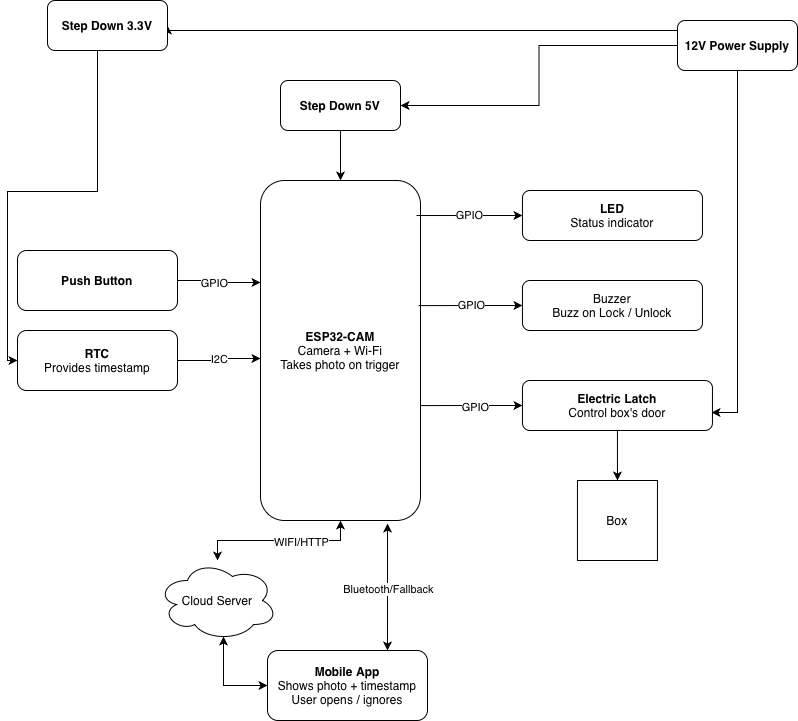

The diagram above was exported from draw.io. Its source (the exported page's mxGraphModel, read from the mxfile embedded in the PNG):
<mxGraphModel dx="1222" dy="759" grid="1" gridSize="10" guides="1" tooltips="1" connect="1" arrows="1" fold="1" page="1" pageScale="1" pageWidth="827" pageHeight="1169" math="0" shadow="0">
  <root>
    <mxCell id="0" />
    <mxCell id="1" parent="0" />
    <mxCell id="v8DsFiuuXJCmwDJiyQb5-1" parent="1" style="rounded=1;whiteSpace=wrap;html=1;fillColor=light-dark(#FFFFFF,#000000);strokeColor=#000000;fontFamily=Helvetica;fontSize=12;fontColor=#000000;" value="&lt;b&gt;Push Button&lt;/b&gt;" vertex="1">
      <mxGeometry height="60" width="160" x="20" y="270" as="geometry" />
    </mxCell>
    <mxCell id="v8DsFiuuXJCmwDJiyQb5-2" parent="1" style="rounded=1;whiteSpace=wrap;html=1;fillColor=light-dark(#FFFFFF,#000000);strokeColor=light-dark(#000000,#FFFFFF);fontFamily=Helvetica;fontSize=12;fontColor=#000000;" value="&lt;b&gt;RTC&lt;/b&gt;&lt;br&gt;Provides timestamp" vertex="1">
      <mxGeometry height="60" width="160" x="20" y="350" as="geometry" />
    </mxCell>
    <mxCell id="mlKsdywmrRrpsk09bArX-10" edge="1" parent="1" source="v8DsFiuuXJCmwDJiyQb5-3" style="edgeStyle=orthogonalEdgeStyle;rounded=0;orthogonalLoop=1;jettySize=auto;html=1;exitX=0.5;exitY=1;exitDx=0;exitDy=0;startArrow=classic;startFill=1;" target="mlKsdywmrRrpsk09bArX-1">
      <mxGeometry relative="1" as="geometry" />
    </mxCell>
    <mxCell id="mlKsdywmrRrpsk09bArX-16" connectable="0" parent="mlKsdywmrRrpsk09bArX-10" style="edgeLabel;html=1;align=center;verticalAlign=middle;resizable=0;points=[];" value="WIFI/HTTP" vertex="1">
      <mxGeometry relative="1" x="-0.2638" y="1" as="geometry">
        <mxPoint as="offset" />
      </mxGeometry>
    </mxCell>
    <mxCell id="v8DsFiuuXJCmwDJiyQb5-3" parent="1" style="rounded=1;whiteSpace=wrap;html=1;fillColor=light-dark(#FFFFFF,#000000);strokeColor=light-dark(#000000,#FFFFFF);fontFamily=Helvetica;fontSize=12;fontColor=#000000;" value="&lt;b&gt;ESP32-CAM&lt;/b&gt;&lt;br&gt;Camera + Wi-Fi&lt;br&gt;Takes photo on trigger" vertex="1">
      <mxGeometry height="340" width="160" x="263" y="200" as="geometry" />
    </mxCell>
    <mxCell id="v8DsFiuuXJCmwDJiyQb5-4" parent="1" style="rounded=1;whiteSpace=wrap;html=1;fillColor=light-dark(#FFFFFF,#000000);strokeColor=light-dark(#000000,#FFFFFF);fontFamily=Helvetica;fontSize=12;fontColor=#000000;" value="&lt;b&gt;Mobile App&lt;/b&gt;&lt;br&gt;Shows photo + timestamp&lt;br&gt;User opens / ignores" vertex="1">
      <mxGeometry height="70" width="160" x="270" y="670" as="geometry" />
    </mxCell>
    <mxCell id="v8DsFiuuXJCmwDJiyQb5-7" parent="1" style="rounded=1;whiteSpace=wrap;html=1;fillColor=light-dark(#FFFFFF,#000000);strokeColor=light-dark(#000000,#FFFFFF);fontFamily=Helvetica;fontSize=12;fontColor=#000000;" value="&lt;b&gt;LED&lt;/b&gt;&lt;br&gt;Status indicator" vertex="1">
      <mxGeometry height="50" width="180" x="524.96" y="210" as="geometry" />
    </mxCell>
    <mxCell id="lXSk2MK6T3PV4KfkR0pi-15" edge="1" parent="1" source="v8DsFiuuXJCmwDJiyQb5-8" style="edgeStyle=orthogonalEdgeStyle;rounded=0;orthogonalLoop=1;jettySize=auto;html=1;exitX=0.5;exitY=1;exitDx=0;exitDy=0;entryX=0.5;entryY=0;entryDx=0;entryDy=0;fontColor=#000000;" target="lXSk2MK6T3PV4KfkR0pi-14">
      <mxGeometry relative="1" as="geometry" />
    </mxCell>
    <mxCell id="v8DsFiuuXJCmwDJiyQb5-8" parent="1" style="rounded=1;whiteSpace=wrap;html=1;fillColor=light-dark(#FFFFFF,#000000);strokeColor=#000000;fontFamily=Helvetica;fontSize=12;fontColor=#000000;" value="&lt;b&gt;Electric Latch&lt;/b&gt;&lt;br&gt;Control box's door" vertex="1">
      <mxGeometry height="50" width="190" x="524.96" y="400" as="geometry" />
    </mxCell>
    <mxCell id="v8DsFiuuXJCmwDJiyQb5-9" edge="1" parent="1" source="v8DsFiuuXJCmwDJiyQb5-1" style="edgeStyle=orthogonalEdgeStyle;html=1;exitX=1;exitY=0.5;exitDx=0;exitDy=0;entryX=0;entryY=0.3;entryDx=0;entryDy=0;fontSize=11;fontColor=#000000;" target="v8DsFiuuXJCmwDJiyQb5-3" value="">
      <mxGeometry relative="1" as="geometry" />
    </mxCell>
    <mxCell id="v8DsFiuuXJCmwDJiyQb5-24" connectable="0" parent="v8DsFiuuXJCmwDJiyQb5-9" style="edgeLabel;html=1;align=center;verticalAlign=middle;resizable=0;points=[];fontColor=#000000;" value="GPIO" vertex="1">
      <mxGeometry relative="1" x="-0.1603" y="-2" as="geometry">
        <mxPoint as="offset" />
      </mxGeometry>
    </mxCell>
    <mxCell id="v8DsFiuuXJCmwDJiyQb5-10" edge="1" parent="1" source="v8DsFiuuXJCmwDJiyQb5-2" style="edgeStyle=orthogonalEdgeStyle;html=1;exitX=1;exitY=0.5;exitDx=0;exitDy=0;entryX=0;entryY=0.7;entryDx=0;entryDy=0;fontSize=11;fontColor=#000000;" value="I2C">
      <mxGeometry relative="1" as="geometry">
        <mxPoint x="263" y="378" as="targetPoint" />
      </mxGeometry>
    </mxCell>
    <mxCell id="lXSk2MK6T3PV4KfkR0pi-4" parent="1" style="rounded=1;whiteSpace=wrap;html=1;strokeColor=light-dark(#000000,#FFFFFF);fillColor=light-dark(#FFFFFF,#000000);fontColor=#000000;" value="Buzzer&lt;div&gt;Buzz on Lock / Unlock&lt;/div&gt;" vertex="1">
      <mxGeometry height="50" width="180" x="524.96" y="300" as="geometry" />
    </mxCell>
    <mxCell id="lXSk2MK6T3PV4KfkR0pi-14" parent="1" style="whiteSpace=wrap;html=1;aspect=fixed;fillColor=light-dark(#FFFFFF,#000000);fontColor=#000000;strokeColor=#000000;" value="Box" vertex="1">
      <mxGeometry height="80" width="80" x="579.96" y="500" as="geometry" />
    </mxCell>
    <mxCell id="mlKsdywmrRrpsk09bArX-33" edge="1" parent="1" style="edgeStyle=orthogonalEdgeStyle;rounded=0;orthogonalLoop=1;jettySize=auto;html=1;exitX=0.5;exitY=1;exitDx=0;exitDy=0;entryX=0.5;entryY=0;entryDx=0;entryDy=0;" target="v8DsFiuuXJCmwDJiyQb5-3">
      <mxGeometry relative="1" as="geometry">
        <mxPoint x="343" y="140" as="sourcePoint" />
      </mxGeometry>
    </mxCell>
    <mxCell id="mlKsdywmrRrpsk09bArX-1" parent="1" style="ellipse;shape=cloud;whiteSpace=wrap;html=1;" value="Cloud Server" vertex="1">
      <mxGeometry height="80" width="120" x="160" y="580" as="geometry" />
    </mxCell>
    <mxCell id="mlKsdywmrRrpsk09bArX-12" edge="1" parent="1" source="v8DsFiuuXJCmwDJiyQb5-4" style="edgeStyle=orthogonalEdgeStyle;rounded=0;orthogonalLoop=1;jettySize=auto;html=1;exitX=0;exitY=0.5;exitDx=0;exitDy=0;entryX=0.55;entryY=0.95;entryDx=0;entryDy=0;entryPerimeter=0;startArrow=classic;startFill=1;" target="mlKsdywmrRrpsk09bArX-1">
      <mxGeometry relative="1" as="geometry" />
    </mxCell>
    <mxCell id="mlKsdywmrRrpsk09bArX-18" edge="1" parent="1" source="v8DsFiuuXJCmwDJiyQb5-7" style="edgeStyle=orthogonalEdgeStyle;rounded=0;orthogonalLoop=1;jettySize=auto;html=1;exitX=0;exitY=0.5;exitDx=0;exitDy=0;entryX=0.975;entryY=0.103;entryDx=0;entryDy=0;entryPerimeter=0;startArrow=classic;startFill=1;endArrow=none;endFill=0;" target="v8DsFiuuXJCmwDJiyQb5-3" value="GPIO">
      <mxGeometry relative="1" as="geometry" />
    </mxCell>
    <mxCell id="mlKsdywmrRrpsk09bArX-20" edge="1" parent="1" source="lXSk2MK6T3PV4KfkR0pi-4" style="edgeStyle=orthogonalEdgeStyle;rounded=0;orthogonalLoop=1;jettySize=auto;html=1;exitX=0;exitY=0.5;exitDx=0;exitDy=0;entryX=0.988;entryY=0.368;entryDx=0;entryDy=0;entryPerimeter=0;startArrow=classic;startFill=1;endArrow=none;endFill=0;" target="v8DsFiuuXJCmwDJiyQb5-3">
      <mxGeometry relative="1" as="geometry" />
    </mxCell>
    <mxCell id="mlKsdywmrRrpsk09bArX-21" connectable="0" parent="mlKsdywmrRrpsk09bArX-20" style="edgeLabel;html=1;align=center;verticalAlign=middle;resizable=0;points=[];" value="GPIO" vertex="1">
      <mxGeometry relative="1" x="0.0017" y="-1" as="geometry">
        <mxPoint as="offset" />
      </mxGeometry>
    </mxCell>
    <mxCell id="mlKsdywmrRrpsk09bArX-22" edge="1" parent="1" source="v8DsFiuuXJCmwDJiyQb5-8" style="edgeStyle=orthogonalEdgeStyle;rounded=0;orthogonalLoop=1;jettySize=auto;html=1;exitX=0;exitY=0.5;exitDx=0;exitDy=0;entryX=1;entryY=0.662;entryDx=0;entryDy=0;entryPerimeter=0;startArrow=classic;startFill=1;endArrow=none;endFill=0;" target="v8DsFiuuXJCmwDJiyQb5-3">
      <mxGeometry relative="1" as="geometry" />
    </mxCell>
    <mxCell id="mlKsdywmrRrpsk09bArX-23" connectable="0" parent="mlKsdywmrRrpsk09bArX-22" style="edgeLabel;html=1;align=center;verticalAlign=middle;resizable=0;points=[];" value="GPIO" vertex="1">
      <mxGeometry relative="1" x="-0.0798" y="1" as="geometry">
        <mxPoint as="offset" />
      </mxGeometry>
    </mxCell>
    <mxCell id="mlKsdywmrRrpsk09bArX-30" edge="1" parent="1" source="v8DsFiuuXJCmwDJiyQb5-4" style="edgeStyle=orthogonalEdgeStyle;rounded=0;orthogonalLoop=1;jettySize=auto;html=1;exitX=0.75;exitY=0;exitDx=0;exitDy=0;entryX=0.794;entryY=1.009;entryDx=0;entryDy=0;entryPerimeter=0;startArrow=classic;startFill=1;" target="v8DsFiuuXJCmwDJiyQb5-3">
      <mxGeometry relative="1" as="geometry" />
    </mxCell>
    <mxCell id="mlKsdywmrRrpsk09bArX-32" connectable="0" parent="mlKsdywmrRrpsk09bArX-30" style="edgeLabel;html=1;align=center;verticalAlign=middle;resizable=0;points=[];" value="Bluetooth/Fallback" vertex="1">
      <mxGeometry relative="1" x="-0.0232" as="geometry">
        <mxPoint as="offset" />
      </mxGeometry>
    </mxCell>
    <mxCell id="JHIQnQsMxKPy8Ft7S0Bn-3" edge="1" parent="1" source="JHIQnQsMxKPy8Ft7S0Bn-1" style="edgeStyle=orthogonalEdgeStyle;rounded=0;orthogonalLoop=1;jettySize=auto;html=1;entryX=1;entryY=0.5;entryDx=0;entryDy=0;" target="JHIQnQsMxKPy8Ft7S0Bn-4">
      <mxGeometry relative="1" as="geometry">
        <mxPoint x="430" y="65" as="targetPoint" />
      </mxGeometry>
    </mxCell>
    <mxCell id="JHIQnQsMxKPy8Ft7S0Bn-5" edge="1" parent="1" source="JHIQnQsMxKPy8Ft7S0Bn-1" style="edgeStyle=orthogonalEdgeStyle;rounded=0;orthogonalLoop=1;jettySize=auto;html=1;exitX=0.5;exitY=0;exitDx=0;exitDy=0;entryX=1;entryY=0.5;entryDx=0;entryDy=0;" target="JHIQnQsMxKPy8Ft7S0Bn-6">
      <mxGeometry relative="1" as="geometry">
        <Array as="points">
          <mxPoint x="740" y="50" />
          <mxPoint x="170" y="50" />
        </Array>
        <mxPoint x="230" y="30" as="targetPoint" />
      </mxGeometry>
    </mxCell>
    <mxCell id="JHIQnQsMxKPy8Ft7S0Bn-1" parent="1" style="rounded=1;whiteSpace=wrap;html=1;" value="&lt;b&gt;12V Power Supply&lt;/b&gt;" vertex="1">
      <mxGeometry height="50" width="120" x="680" y="40" as="geometry" />
    </mxCell>
    <mxCell id="JHIQnQsMxKPy8Ft7S0Bn-2" edge="1" parent="1" source="JHIQnQsMxKPy8Ft7S0Bn-1" style="edgeStyle=orthogonalEdgeStyle;rounded=0;orthogonalLoop=1;jettySize=auto;html=1;exitX=0.5;exitY=1;exitDx=0;exitDy=0;entryX=0.995;entryY=0.64;entryDx=0;entryDy=0;entryPerimeter=0;" target="v8DsFiuuXJCmwDJiyQb5-8">
      <mxGeometry relative="1" as="geometry" />
    </mxCell>
    <mxCell id="JHIQnQsMxKPy8Ft7S0Bn-4" parent="1" style="rounded=1;whiteSpace=wrap;html=1;" value="&lt;b&gt;Step Down 5V&lt;/b&gt;" vertex="1">
      <mxGeometry height="50" width="120" x="283" y="100" as="geometry" />
    </mxCell>
    <mxCell id="JHIQnQsMxKPy8Ft7S0Bn-8" edge="1" parent="1" style="edgeStyle=orthogonalEdgeStyle;rounded=0;orthogonalLoop=1;jettySize=auto;html=1;exitX=0.5;exitY=1;exitDx=0;exitDy=0;entryX=0;entryY=0.5;entryDx=0;entryDy=0;" target="v8DsFiuuXJCmwDJiyQb5-2">
      <mxGeometry relative="1" as="geometry">
        <Array as="points">
          <mxPoint x="100" y="211" />
          <mxPoint x="10" y="211" />
          <mxPoint x="10" y="380" />
        </Array>
        <mxPoint x="100" y="70" as="sourcePoint" />
        <mxPoint x="10" y="380" as="targetPoint" />
      </mxGeometry>
    </mxCell>
    <mxCell id="JHIQnQsMxKPy8Ft7S0Bn-6" parent="1" style="rounded=1;whiteSpace=wrap;html=1;" value="&lt;b&gt;Step Down 3.3V&lt;/b&gt;" vertex="1">
      <mxGeometry height="50" width="120" x="50" y="20" as="geometry" />
    </mxCell>
  </root>
</mxGraphModel>